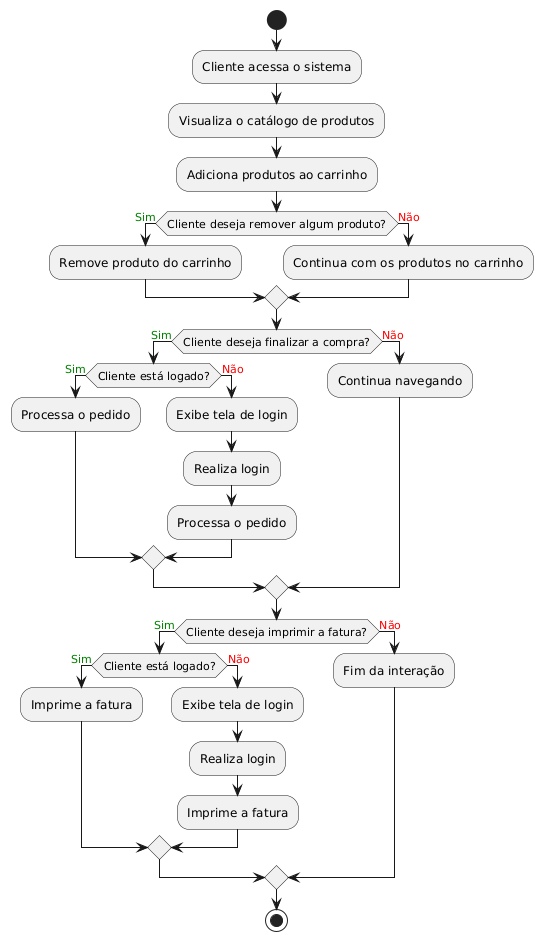

The diagram above was rendered by PlantUML. Its source (embedded in the PNG):
@startuml
start

:Cliente acessa o sistema;
:Visualiza o catálogo de produtos;
:Adiciona produtos ao carrinho;

if (Cliente deseja remover algum produto?) is (<color:green>Sim) then
    :Remove produto do carrinho;
else (<color:red>Não)
    :Continua com os produtos no carrinho;
endif

if (Cliente deseja finalizar a compra?) is (<color:green>Sim) then
    if (Cliente está logado?) is (<color:green>Sim) then
        :Processa o pedido;
    else (<color:red>Não)
        :Exibe tela de login;
        :Realiza login;
        :Processa o pedido;
    endif
else (<color:red>Não)
    :Continua navegando;
endif

if (Cliente deseja imprimir a fatura?) is (<color:green>Sim) then
    if (Cliente está logado?) is (<color:green>Sim) then
        :Imprime a fatura;
    else (<color:red>Não)
        :Exibe tela de login;
        :Realiza login;
        :Imprime a fatura;
    endif
else (<color:red>Não)
    :Fim da interação;
endif

stop
@enduml